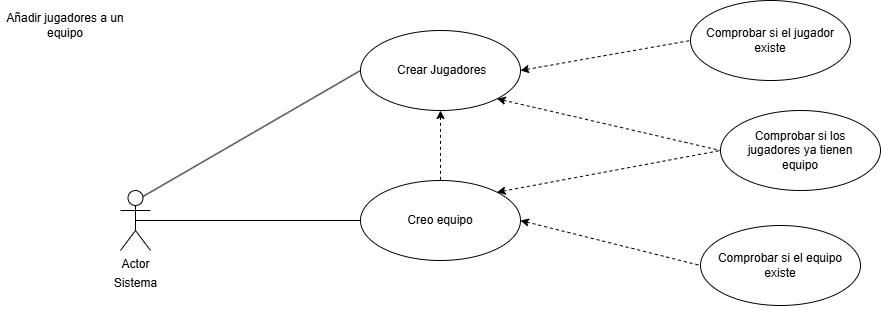

The diagram above was exported from draw.io. Its source (the exported page's mxGraphModel, read from the mxfile embedded in the PNG):
<mxGraphModel dx="1873" dy="546" grid="1" gridSize="10" guides="1" tooltips="1" connect="1" arrows="1" fold="1" page="1" pageScale="1" pageWidth="827" pageHeight="1169" math="0" shadow="0">
  <root>
    <mxCell id="0" />
    <mxCell id="1" parent="0" />
    <mxCell id="PALA-fIN3Gr0CL5AgpuR-2" value="" style="ellipse;whiteSpace=wrap;html=1;" vertex="1" parent="1">
      <mxGeometry x="250" y="50" width="160" height="80" as="geometry" />
    </mxCell>
    <mxCell id="PALA-fIN3Gr0CL5AgpuR-3" value="" style="ellipse;whiteSpace=wrap;html=1;" vertex="1" parent="1">
      <mxGeometry x="250" y="200" width="160" height="80" as="geometry" />
    </mxCell>
    <mxCell id="PALA-fIN3Gr0CL5AgpuR-5" value="&amp;nbsp;Crear Jugadores" style="text;html=1;align=center;verticalAlign=middle;whiteSpace=wrap;rounded=0;" vertex="1" parent="1">
      <mxGeometry x="260" y="75" width="140" height="30" as="geometry" />
    </mxCell>
    <mxCell id="PALA-fIN3Gr0CL5AgpuR-6" value="Actor" style="shape=umlActor;verticalLabelPosition=bottom;verticalAlign=top;html=1;outlineConnect=0;" vertex="1" parent="1">
      <mxGeometry x="10" y="210" width="30" height="60" as="geometry" />
    </mxCell>
    <mxCell id="PALA-fIN3Gr0CL5AgpuR-7" value="" style="endArrow=none;html=1;rounded=0;entryX=0;entryY=0.5;entryDx=0;entryDy=0;exitX=0.75;exitY=0.1;exitDx=0;exitDy=0;exitPerimeter=0;" edge="1" parent="1" source="PALA-fIN3Gr0CL5AgpuR-6" target="PALA-fIN3Gr0CL5AgpuR-2">
      <mxGeometry width="50" height="50" relative="1" as="geometry">
        <mxPoint x="50" y="240" as="sourcePoint" />
        <mxPoint x="440" y="260" as="targetPoint" />
      </mxGeometry>
    </mxCell>
    <mxCell id="PALA-fIN3Gr0CL5AgpuR-8" value="" style="endArrow=none;html=1;rounded=0;entryX=0;entryY=0.5;entryDx=0;entryDy=0;exitX=0.5;exitY=0.5;exitDx=0;exitDy=0;exitPerimeter=0;" edge="1" parent="1" source="PALA-fIN3Gr0CL5AgpuR-6" target="PALA-fIN3Gr0CL5AgpuR-3">
      <mxGeometry width="50" height="50" relative="1" as="geometry">
        <mxPoint x="43" y="226" as="sourcePoint" />
        <mxPoint x="110" y="150" as="targetPoint" />
      </mxGeometry>
    </mxCell>
    <mxCell id="PALA-fIN3Gr0CL5AgpuR-10" value="" style="endArrow=none;dashed=1;html=1;rounded=0;entryX=0.5;entryY=0;entryDx=0;entryDy=0;jumpStyle=none;startArrow=classic;startFill=1;exitX=0.5;exitY=1;exitDx=0;exitDy=0;" edge="1" parent="1" source="PALA-fIN3Gr0CL5AgpuR-2" target="PALA-fIN3Gr0CL5AgpuR-3">
      <mxGeometry width="50" height="50" relative="1" as="geometry">
        <mxPoint x="270" y="160" as="sourcePoint" />
        <mxPoint x="440" y="260" as="targetPoint" />
      </mxGeometry>
    </mxCell>
    <mxCell id="PALA-fIN3Gr0CL5AgpuR-11" value="Creo equipo" style="text;html=1;align=center;verticalAlign=middle;whiteSpace=wrap;rounded=0;" vertex="1" parent="1">
      <mxGeometry x="260" y="225" width="140" height="30" as="geometry" />
    </mxCell>
    <mxCell id="PALA-fIN3Gr0CL5AgpuR-13" value="Sistema&lt;div&gt;&lt;br&gt;&lt;/div&gt;" style="text;html=1;align=center;verticalAlign=middle;resizable=0;points=[];autosize=1;strokeColor=none;fillColor=none;" vertex="1" parent="1">
      <mxGeometry x="-10" y="290" width="70" height="40" as="geometry" />
    </mxCell>
    <mxCell id="PALA-fIN3Gr0CL5AgpuR-16" value="" style="ellipse;whiteSpace=wrap;html=1;" vertex="1" parent="1">
      <mxGeometry x="610" y="130" width="160" height="80" as="geometry" />
    </mxCell>
    <mxCell id="PALA-fIN3Gr0CL5AgpuR-17" value="Comprobar si los jugadores ya tienen equipo" style="text;html=1;align=center;verticalAlign=middle;whiteSpace=wrap;rounded=0;" vertex="1" parent="1">
      <mxGeometry x="620" y="155" width="140" height="30" as="geometry" />
    </mxCell>
    <mxCell id="PALA-fIN3Gr0CL5AgpuR-18" value="" style="endArrow=none;dashed=1;html=1;rounded=0;entryX=0;entryY=0.5;entryDx=0;entryDy=0;exitX=1;exitY=1;exitDx=0;exitDy=0;startArrow=classic;startFill=1;" edge="1" parent="1" source="PALA-fIN3Gr0CL5AgpuR-2" target="PALA-fIN3Gr0CL5AgpuR-16">
      <mxGeometry width="50" height="50" relative="1" as="geometry">
        <mxPoint x="390" y="300" as="sourcePoint" />
        <mxPoint x="440" y="250" as="targetPoint" />
      </mxGeometry>
    </mxCell>
    <mxCell id="PALA-fIN3Gr0CL5AgpuR-20" value="" style="endArrow=none;dashed=1;html=1;rounded=0;exitX=1;exitY=0;exitDx=0;exitDy=0;startArrow=classic;startFill=1;entryX=0;entryY=0.5;entryDx=0;entryDy=0;" edge="1" parent="1" source="PALA-fIN3Gr0CL5AgpuR-3" target="PALA-fIN3Gr0CL5AgpuR-16">
      <mxGeometry width="50" height="50" relative="1" as="geometry">
        <mxPoint x="420" y="100" as="sourcePoint" />
        <mxPoint x="560" y="100" as="targetPoint" />
      </mxGeometry>
    </mxCell>
    <mxCell id="PALA-fIN3Gr0CL5AgpuR-24" value="" style="ellipse;whiteSpace=wrap;html=1;" vertex="1" parent="1">
      <mxGeometry x="580" y="20" width="160" height="80" as="geometry" />
    </mxCell>
    <mxCell id="PALA-fIN3Gr0CL5AgpuR-25" value="" style="ellipse;whiteSpace=wrap;html=1;" vertex="1" parent="1">
      <mxGeometry x="590" y="245" width="160" height="80" as="geometry" />
    </mxCell>
    <mxCell id="PALA-fIN3Gr0CL5AgpuR-26" value="Comprobar si el jugador existe" style="text;html=1;align=center;verticalAlign=middle;whiteSpace=wrap;rounded=0;" vertex="1" parent="1">
      <mxGeometry x="590" y="45" width="140" height="30" as="geometry" />
    </mxCell>
    <mxCell id="PALA-fIN3Gr0CL5AgpuR-27" value="Comprobar si el equipo existe" style="text;html=1;align=center;verticalAlign=middle;whiteSpace=wrap;rounded=0;" vertex="1" parent="1">
      <mxGeometry x="600" y="270" width="140" height="30" as="geometry" />
    </mxCell>
    <mxCell id="PALA-fIN3Gr0CL5AgpuR-28" value="" style="endArrow=none;dashed=1;html=1;rounded=0;entryX=0;entryY=0.5;entryDx=0;entryDy=0;exitX=1;exitY=0.5;exitDx=0;exitDy=0;startArrow=classic;startFill=1;" edge="1" parent="1" source="PALA-fIN3Gr0CL5AgpuR-2" target="PALA-fIN3Gr0CL5AgpuR-24">
      <mxGeometry width="50" height="50" relative="1" as="geometry">
        <mxPoint x="420" y="100" as="sourcePoint" />
        <mxPoint x="540" y="220" as="targetPoint" />
      </mxGeometry>
    </mxCell>
    <mxCell id="PALA-fIN3Gr0CL5AgpuR-29" value="" style="endArrow=none;dashed=1;html=1;rounded=0;exitX=1;exitY=0.5;exitDx=0;exitDy=0;startArrow=classic;startFill=1;entryX=0;entryY=0.5;entryDx=0;entryDy=0;" edge="1" parent="1" source="PALA-fIN3Gr0CL5AgpuR-3" target="PALA-fIN3Gr0CL5AgpuR-25">
      <mxGeometry width="50" height="50" relative="1" as="geometry">
        <mxPoint x="416" y="236" as="sourcePoint" />
        <mxPoint x="620" y="180" as="targetPoint" />
      </mxGeometry>
    </mxCell>
    <mxCell id="PALA-fIN3Gr0CL5AgpuR-30" value="Añadir jugadores a un equipo" style="text;html=1;align=center;verticalAlign=middle;whiteSpace=wrap;rounded=0;" vertex="1" parent="1">
      <mxGeometry x="-110" y="30" width="130" height="30" as="geometry" />
    </mxCell>
  </root>
</mxGraphModel>